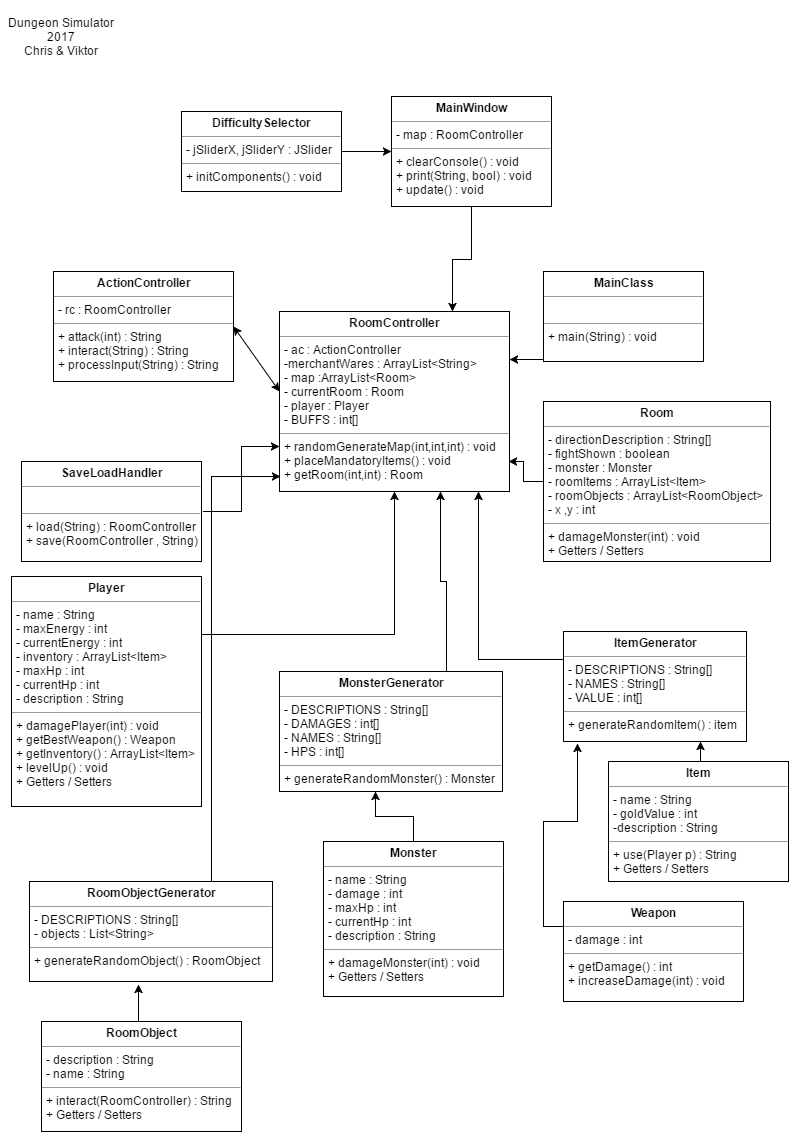

The diagram above was exported from draw.io. Its source (the exported page's mxGraphModel, read from the mxfile embedded in the PNG):
<mxGraphModel dx="1434" dy="736" grid="1" gridSize="10" guides="1" tooltips="1" connect="1" arrows="1" fold="1" page="1" pageScale="1" pageWidth="826" pageHeight="1169" background="#ffffff" math="0" shadow="0">
  <root>
    <mxCell id="0" />
    <mxCell id="1" parent="0" />
    <mxCell id="3" value="&lt;p style=&quot;margin: 0px ; margin-top: 4px ; text-align: center&quot;&gt;&lt;b&gt;ActionController&lt;/b&gt;&lt;/p&gt;&lt;hr size=&quot;1&quot;&gt;&lt;p style=&quot;margin: 0px ; margin-left: 4px&quot;&gt;- rc : RoomController&lt;/p&gt;&lt;hr size=&quot;1&quot;&gt;&lt;p style=&quot;margin: 0px ; margin-left: 4px&quot;&gt;+ attack(int) : String&lt;/p&gt;&lt;p style=&quot;margin: 0px ; margin-left: 4px&quot;&gt;+ interact(String) : String&lt;/p&gt;&lt;p style=&quot;margin: 0px ; margin-left: 4px&quot;&gt;+ processInput(String) : String&lt;/p&gt;" style="verticalAlign=top;align=left;overflow=fill;fontSize=12;fontFamily=Helvetica;html=1;" parent="1" vertex="1">
      <mxGeometry x="62" y="280" width="180" height="110" as="geometry" />
    </mxCell>
    <mxCell id="5" value="&lt;p style=&quot;margin: 0px ; margin-top: 4px ; text-align: center&quot;&gt;&lt;b&gt;RoomController&lt;/b&gt;&lt;/p&gt;&lt;hr size=&quot;1&quot;&gt;&lt;p style=&quot;margin: 0px ; margin-left: 4px&quot;&gt;- ac : ActionController&lt;/p&gt;&lt;p style=&quot;margin: 0px ; margin-left: 4px&quot;&gt;-merchantWares : ArrayList&amp;lt;String&amp;gt;&lt;/p&gt;&lt;p style=&quot;margin: 0px ; margin-left: 4px&quot;&gt;&lt;span&gt;- map :ArrayList&amp;lt;Room&amp;gt;&lt;/span&gt;&lt;br&gt;&lt;/p&gt;&lt;p style=&quot;margin: 0px ; margin-left: 4px&quot;&gt;&lt;span&gt;- currentRoom : Room&lt;/span&gt;&lt;br&gt;&lt;/p&gt;&lt;p style=&quot;margin: 0px ; margin-left: 4px&quot;&gt;- player : Player&lt;/p&gt;&lt;p style=&quot;margin: 0px ; margin-left: 4px&quot;&gt;- BUFFS : int[]&lt;/p&gt;&lt;hr size=&quot;1&quot;&gt;&lt;p style=&quot;margin: 0px ; margin-left: 4px&quot;&gt;+ randomGenerateMap(int,int,int) : void&lt;br&gt;&lt;/p&gt;&lt;p style=&quot;margin: 0px ; margin-left: 4px&quot;&gt;+ placeMandatoryItems() : void&lt;/p&gt;&lt;p style=&quot;margin: 0px ; margin-left: 4px&quot;&gt;+ getRoom(int,int) : Room&lt;/p&gt;" style="verticalAlign=top;align=left;overflow=fill;fontSize=12;fontFamily=Helvetica;html=1;" parent="1" vertex="1">
      <mxGeometry x="288" y="320" width="230" height="180" as="geometry" />
    </mxCell>
    <mxCell id="34" style="edgeStyle=orthogonalEdgeStyle;rounded=0;html=1;exitX=0.5;exitY=0;entryX=0.75;entryY=1;jettySize=auto;orthogonalLoop=1;" edge="1" parent="1" source="7" target="18">
      <mxGeometry relative="1" as="geometry" />
    </mxCell>
    <mxCell id="7" value="&lt;p style=&quot;margin: 0px ; margin-top: 4px ; text-align: center&quot;&gt;&lt;b&gt;Item&lt;/b&gt;&lt;/p&gt;&lt;hr size=&quot;1&quot;&gt;&lt;p style=&quot;margin: 0px ; margin-left: 4px&quot;&gt;- name : String&lt;/p&gt;&lt;p style=&quot;margin: 0px ; margin-left: 4px&quot;&gt;- goldValue : int&lt;/p&gt;&lt;p style=&quot;margin: 0px ; margin-left: 4px&quot;&gt;-description : String&lt;/p&gt;&lt;hr size=&quot;1&quot;&gt;&lt;p style=&quot;margin: 0px ; margin-left: 4px&quot;&gt;+ use(Player p) : String&lt;/p&gt;&lt;p style=&quot;margin: 0px ; margin-left: 4px&quot;&gt;+ Getters / Setters&lt;/p&gt;" style="verticalAlign=top;align=left;overflow=fill;fontSize=12;fontFamily=Helvetica;html=1;" parent="1" vertex="1">
      <mxGeometry x="617" y="770" width="180" height="120" as="geometry" />
    </mxCell>
    <mxCell id="35" style="edgeStyle=orthogonalEdgeStyle;rounded=0;html=1;exitX=0.5;exitY=0;entryX=0.43;entryY=1;entryPerimeter=0;jettySize=auto;orthogonalLoop=1;" edge="1" parent="1" source="8" target="19">
      <mxGeometry relative="1" as="geometry" />
    </mxCell>
    <mxCell id="8" value="&lt;p style=&quot;margin: 0px ; margin-top: 4px ; text-align: center&quot;&gt;&lt;b&gt;Monster&lt;/b&gt;&lt;/p&gt;&lt;hr size=&quot;1&quot;&gt;&lt;p style=&quot;margin: 0px ; margin-left: 4px&quot;&gt;- name : String&lt;/p&gt;&lt;p style=&quot;margin: 0px ; margin-left: 4px&quot;&gt;- damage : int&lt;/p&gt;&lt;p style=&quot;margin: 0px ; margin-left: 4px&quot;&gt;- maxHp : int&lt;/p&gt;&lt;p style=&quot;margin: 0px ; margin-left: 4px&quot;&gt;- currentHp : int&lt;/p&gt;&lt;p style=&quot;margin: 0px ; margin-left: 4px&quot;&gt;- description : String&lt;/p&gt;&lt;hr size=&quot;1&quot;&gt;&lt;p style=&quot;margin: 0px ; margin-left: 4px&quot;&gt;+ damageMonster(int) : void&lt;/p&gt;&lt;p style=&quot;margin: 0px ; margin-left: 4px&quot;&gt;+ Getters / Setters&lt;/p&gt;" style="verticalAlign=top;align=left;overflow=fill;fontSize=12;fontFamily=Helvetica;html=1;" parent="1" vertex="1">
      <mxGeometry x="332" y="850" width="180" height="155" as="geometry" />
    </mxCell>
    <mxCell id="40" style="edgeStyle=orthogonalEdgeStyle;rounded=0;html=1;exitX=1;exitY=0.25;jettySize=auto;orthogonalLoop=1;" edge="1" parent="1" source="9" target="5">
      <mxGeometry relative="1" as="geometry" />
    </mxCell>
    <mxCell id="9" value="&lt;p style=&quot;margin: 0px ; margin-top: 4px ; text-align: center&quot;&gt;&lt;b&gt;Player&lt;/b&gt;&lt;/p&gt;&lt;hr size=&quot;1&quot;&gt;&lt;p style=&quot;margin: 0px ; margin-left: 4px&quot;&gt;- name : String&lt;/p&gt;&lt;p style=&quot;margin: 0px ; margin-left: 4px&quot;&gt;- maxEnergy : int&lt;/p&gt;&lt;p style=&quot;margin: 0px ; margin-left: 4px&quot;&gt;- currentEnergy : int&lt;/p&gt;&lt;p style=&quot;margin: 0px ; margin-left: 4px&quot;&gt;- inventory : ArrayList&amp;lt;Item&amp;gt;&lt;/p&gt;&lt;p style=&quot;margin: 0px ; margin-left: 4px&quot;&gt;- maxHp : int&lt;/p&gt;&lt;p style=&quot;margin: 0px ; margin-left: 4px&quot;&gt;- currentHp : int&lt;/p&gt;&lt;p style=&quot;margin: 0px ; margin-left: 4px&quot;&gt;- description : String&lt;/p&gt;&lt;hr size=&quot;1&quot;&gt;&lt;p style=&quot;margin: 0px ; margin-left: 4px&quot;&gt;+ damagePlayer(int) : void&lt;/p&gt;&lt;p style=&quot;margin: 0px ; margin-left: 4px&quot;&gt;+ getBestWeapon() : Weapon&lt;/p&gt;&lt;p style=&quot;margin: 0px ; margin-left: 4px&quot;&gt;+ getInventory() : ArrayList&amp;lt;Item&amp;gt;&lt;/p&gt;&lt;p style=&quot;margin: 0px ; margin-left: 4px&quot;&gt;+ levelUp() : void&lt;/p&gt;&lt;p style=&quot;margin: 0px ; margin-left: 4px&quot;&gt;+ Getters / Setters&lt;/p&gt;" style="verticalAlign=top;align=left;overflow=fill;fontSize=12;fontFamily=Helvetica;html=1;" parent="1" vertex="1">
      <mxGeometry x="20" y="585" width="190" height="230" as="geometry" />
    </mxCell>
    <mxCell id="38" style="edgeStyle=orthogonalEdgeStyle;rounded=0;html=1;exitX=0;exitY=0.5;entryX=0.996;entryY=0.833;entryPerimeter=0;jettySize=auto;orthogonalLoop=1;" edge="1" parent="1" source="10" target="5">
      <mxGeometry relative="1" as="geometry" />
    </mxCell>
    <mxCell id="10" value="&lt;p style=&quot;margin: 0px ; margin-top: 4px ; text-align: center&quot;&gt;&lt;b&gt;Room&lt;/b&gt;&lt;/p&gt;&lt;hr size=&quot;1&quot;&gt;&lt;p style=&quot;margin: 0px ; margin-left: 4px&quot;&gt;- directionDescription : String[]&lt;/p&gt;&lt;p style=&quot;margin: 0px ; margin-left: 4px&quot;&gt;- fightShown : boolean&lt;/p&gt;&lt;p style=&quot;margin: 0px ; margin-left: 4px&quot;&gt;- monster : Monster&lt;/p&gt;&lt;p style=&quot;margin: 0px ; margin-left: 4px&quot;&gt;- roomItems : ArrayList&amp;lt;Item&amp;gt;&lt;/p&gt;&lt;p style=&quot;margin: 0px ; margin-left: 4px&quot;&gt;- roomObjects : ArrayList&amp;lt;RoomObject&amp;gt;&lt;/p&gt;&lt;p style=&quot;margin: 0px ; margin-left: 4px&quot;&gt;- x ,y : int&lt;/p&gt;&lt;hr size=&quot;1&quot;&gt;&lt;p style=&quot;margin: 0px ; margin-left: 4px&quot;&gt;+ damageMonster(int) : void&lt;/p&gt;&lt;p style=&quot;margin: 0px ; margin-left: 4px&quot;&gt;+ Getters / Setters&lt;/p&gt;" style="verticalAlign=top;align=left;overflow=fill;fontSize=12;fontFamily=Helvetica;html=1;" parent="1" vertex="1">
      <mxGeometry x="552" y="410" width="227" height="160" as="geometry" />
    </mxCell>
    <mxCell id="45" style="edgeStyle=orthogonalEdgeStyle;rounded=0;html=1;exitX=0.5;exitY=0;entryX=0.449;entryY=1.03;entryPerimeter=0;jettySize=auto;orthogonalLoop=1;" edge="1" parent="1" source="11" target="20">
      <mxGeometry relative="1" as="geometry" />
    </mxCell>
    <mxCell id="11" value="&lt;p style=&quot;margin: 0px ; margin-top: 4px ; text-align: center&quot;&gt;&lt;b&gt;RoomObject&lt;/b&gt;&lt;/p&gt;&lt;hr size=&quot;1&quot;&gt;&lt;p style=&quot;margin: 0px ; margin-left: 4px&quot;&gt;- description : String&lt;br&gt;&lt;/p&gt;&lt;p style=&quot;margin: 0px ; margin-left: 4px&quot;&gt;- name : String&lt;/p&gt;&lt;hr size=&quot;1&quot;&gt;&lt;p style=&quot;margin: 0px ; margin-left: 4px&quot;&gt;+ interact(RoomController) : String&lt;/p&gt;&lt;p style=&quot;margin: 0px ; margin-left: 4px&quot;&gt;+ Getters / Setters&lt;/p&gt;" style="verticalAlign=top;align=left;overflow=fill;fontSize=12;fontFamily=Helvetica;html=1;" parent="1" vertex="1">
      <mxGeometry x="50" y="1030" width="200" height="110" as="geometry" />
    </mxCell>
    <mxCell id="27" style="edgeStyle=orthogonalEdgeStyle;rounded=0;html=1;exitX=1;exitY=0.5;entryX=0;entryY=0.75;jettySize=auto;orthogonalLoop=1;" edge="1" parent="1" target="5">
      <mxGeometry relative="1" as="geometry">
        <mxPoint x="212" y="520" as="sourcePoint" />
      </mxGeometry>
    </mxCell>
    <mxCell id="12" value="&lt;p style=&quot;margin: 0px ; margin-top: 4px ; text-align: center&quot;&gt;&lt;b&gt;SaveLoadHandler&lt;/b&gt;&lt;/p&gt;&lt;hr size=&quot;1&quot;&gt;&lt;p style=&quot;margin: 0px ; margin-left: 4px&quot;&gt;&lt;br&gt;&lt;/p&gt;&lt;hr size=&quot;1&quot;&gt;&lt;p style=&quot;margin: 0px ; margin-left: 4px&quot;&gt;+ load(String) : RoomController&lt;br&gt;&lt;/p&gt;&lt;p style=&quot;margin: 0px ; margin-left: 4px&quot;&gt;+ save(RoomController , String)&lt;/p&gt;" style="verticalAlign=top;align=left;overflow=fill;fontSize=12;fontFamily=Helvetica;html=1;" parent="1" vertex="1">
      <mxGeometry x="30" y="470" width="180" height="100" as="geometry" />
    </mxCell>
    <mxCell id="32" style="edgeStyle=orthogonalEdgeStyle;rounded=0;html=1;exitX=0;exitY=0.25;entryX=0.077;entryY=1.018;entryPerimeter=0;jettySize=auto;orthogonalLoop=1;" edge="1" parent="1" source="13" target="18">
      <mxGeometry relative="1" as="geometry" />
    </mxCell>
    <mxCell id="13" value="&lt;p style=&quot;margin: 0px ; margin-top: 4px ; text-align: center&quot;&gt;&lt;b&gt;Weapon&lt;/b&gt;&lt;/p&gt;&lt;hr size=&quot;1&quot;&gt;&lt;p style=&quot;margin: 0px ; margin-left: 4px&quot;&gt;- damage : int&lt;/p&gt;&lt;hr size=&quot;1&quot;&gt;&lt;p style=&quot;margin: 0px ; margin-left: 4px&quot;&gt;+ getDamage() : int&lt;br&gt;&lt;/p&gt;&lt;p style=&quot;margin: 0px ; margin-left: 4px&quot;&gt;+ increaseDamage(int) : void&lt;/p&gt;" style="verticalAlign=top;align=left;overflow=fill;fontSize=12;fontFamily=Helvetica;html=1;" parent="1" vertex="1">
      <mxGeometry x="572" y="910" width="180" height="100" as="geometry" />
    </mxCell>
    <mxCell id="48" style="edgeStyle=orthogonalEdgeStyle;rounded=0;html=1;exitX=0.5;exitY=1;entryX=0.75;entryY=0;jettySize=auto;orthogonalLoop=1;" edge="1" parent="1" source="14" target="5">
      <mxGeometry relative="1" as="geometry" />
    </mxCell>
    <mxCell id="14" value="&lt;p style=&quot;margin: 0px ; margin-top: 4px ; text-align: center&quot;&gt;&lt;b&gt;MainWindow&lt;/b&gt;&lt;/p&gt;&lt;hr size=&quot;1&quot;&gt;&lt;p style=&quot;margin: 0px ; margin-left: 4px&quot;&gt;- map : RoomController&lt;/p&gt;&lt;hr size=&quot;1&quot;&gt;&lt;p style=&quot;margin: 0px ; margin-left: 4px&quot;&gt;+ clearConsole() : void&lt;/p&gt;&lt;p style=&quot;margin: 0px ; margin-left: 4px&quot;&gt;+ print(String, bool) : void&lt;/p&gt;&lt;p style=&quot;margin: 0px ; margin-left: 4px&quot;&gt;+ update() : void&lt;/p&gt;" style="verticalAlign=top;align=left;overflow=fill;fontSize=12;fontFamily=Helvetica;html=1;" parent="1" vertex="1">
      <mxGeometry x="400" y="105" width="160" height="110" as="geometry" />
    </mxCell>
    <mxCell id="46" style="edgeStyle=orthogonalEdgeStyle;rounded=0;html=1;exitX=1;exitY=0.5;jettySize=auto;orthogonalLoop=1;" edge="1" parent="1" source="16">
      <mxGeometry relative="1" as="geometry">
        <mxPoint x="400" y="160" as="targetPoint" />
      </mxGeometry>
    </mxCell>
    <mxCell id="16" value="&lt;p style=&quot;margin: 0px ; margin-top: 4px ; text-align: center&quot;&gt;&lt;b&gt;DifficultySelector&lt;/b&gt;&lt;/p&gt;&lt;hr size=&quot;1&quot;&gt;&lt;p style=&quot;margin: 0px ; margin-left: 4px&quot;&gt;- jSliderX, jSliderY : JSlider&lt;/p&gt;&lt;hr size=&quot;1&quot;&gt;&lt;p style=&quot;margin: 0px ; margin-left: 4px&quot;&gt;+ initComponents() : void&lt;/p&gt;" style="verticalAlign=top;align=left;overflow=fill;fontSize=12;fontFamily=Helvetica;html=1;" parent="1" vertex="1">
      <mxGeometry x="190" y="120" width="160" height="80" as="geometry" />
    </mxCell>
    <mxCell id="29" style="edgeStyle=orthogonalEdgeStyle;rounded=0;html=1;exitX=0;exitY=0.75;jettySize=auto;orthogonalLoop=1;" edge="1" parent="1" source="17" target="5">
      <mxGeometry relative="1" as="geometry">
        <mxPoint x="632" y="370" as="targetPoint" />
        <Array as="points">
          <mxPoint x="622" y="368" />
        </Array>
      </mxGeometry>
    </mxCell>
    <mxCell id="17" value="&lt;p style=&quot;margin: 0px ; margin-top: 4px ; text-align: center&quot;&gt;&lt;b&gt;MainClass&lt;/b&gt;&lt;/p&gt;&lt;hr size=&quot;1&quot;&gt;&lt;p style=&quot;margin: 0px ; margin-left: 4px&quot;&gt;&lt;br&gt;&lt;/p&gt;&lt;hr size=&quot;1&quot;&gt;&lt;p style=&quot;margin: 0px ; margin-left: 4px&quot;&gt;+ main(String) : void&lt;/p&gt;" style="verticalAlign=top;align=left;overflow=fill;fontSize=12;fontFamily=Helvetica;html=1;" parent="1" vertex="1">
      <mxGeometry x="552" y="280" width="160" height="90" as="geometry" />
    </mxCell>
    <mxCell id="43" style="edgeStyle=orthogonalEdgeStyle;rounded=0;html=1;exitX=0;exitY=0.25;entryX=0.865;entryY=1;entryPerimeter=0;jettySize=auto;orthogonalLoop=1;" edge="1" parent="1" source="18" target="5">
      <mxGeometry relative="1" as="geometry" />
    </mxCell>
    <mxCell id="18" value="&lt;p style=&quot;margin: 0px ; margin-top: 4px ; text-align: center&quot;&gt;&lt;b&gt;ItemGenerator&lt;/b&gt;&lt;/p&gt;&lt;hr size=&quot;1&quot;&gt;&lt;p style=&quot;margin: 0px ; margin-left: 4px&quot;&gt;- DESCRIPTIONS : String[]&lt;/p&gt;&lt;p style=&quot;margin: 0px ; margin-left: 4px&quot;&gt;- NAMES : String[]&lt;/p&gt;&lt;p style=&quot;margin: 0px ; margin-left: 4px&quot;&gt;- VALUE : int[]&lt;/p&gt;&lt;hr size=&quot;1&quot;&gt;&lt;p style=&quot;margin: 0px ; margin-left: 4px&quot;&gt;+ generateRandomItem() : item&lt;/p&gt;" style="verticalAlign=top;align=left;overflow=fill;fontSize=12;fontFamily=Helvetica;html=1;" parent="1" vertex="1">
      <mxGeometry x="572" y="640" width="183" height="110" as="geometry" />
    </mxCell>
    <mxCell id="41" style="edgeStyle=orthogonalEdgeStyle;rounded=0;html=1;exitX=0.75;exitY=0;entryX=0.7;entryY=1;entryPerimeter=0;jettySize=auto;orthogonalLoop=1;" edge="1" parent="1" source="19" target="5">
      <mxGeometry relative="1" as="geometry" />
    </mxCell>
    <mxCell id="19" value="&lt;p style=&quot;margin: 0px ; margin-top: 4px ; text-align: center&quot;&gt;&lt;b&gt;MonsterGenerator&lt;/b&gt;&lt;/p&gt;&lt;hr size=&quot;1&quot;&gt;&lt;p style=&quot;margin: 0px ; margin-left: 4px&quot;&gt;- DESCRIPTIONS : String[]&lt;/p&gt;&lt;p style=&quot;margin: 0px ; margin-left: 4px&quot;&gt;- DAMAGES : int[]&lt;/p&gt;&lt;p style=&quot;margin: 0px ; margin-left: 4px&quot;&gt;- NAMES : String[]&lt;/p&gt;&lt;p style=&quot;margin: 0px ; margin-left: 4px&quot;&gt;- HPS : int[]&lt;/p&gt;&lt;hr size=&quot;1&quot;&gt;&lt;p style=&quot;margin: 0px ; margin-left: 4px&quot;&gt;+ generateRandomMonster() : Monster&lt;/p&gt;" style="verticalAlign=top;align=left;overflow=fill;fontSize=12;fontFamily=Helvetica;html=1;" parent="1" vertex="1">
      <mxGeometry x="288" y="680" width="223" height="120" as="geometry" />
    </mxCell>
    <mxCell id="44" style="edgeStyle=orthogonalEdgeStyle;rounded=0;html=1;exitX=0.75;exitY=0;entryX=0.004;entryY=0.917;entryPerimeter=0;jettySize=auto;orthogonalLoop=1;" edge="1" parent="1" source="20" target="5">
      <mxGeometry relative="1" as="geometry" />
    </mxCell>
    <mxCell id="20" value="&lt;p style=&quot;margin: 0px ; margin-top: 4px ; text-align: center&quot;&gt;&lt;b&gt;RoomObjectGenerator&lt;/b&gt;&lt;/p&gt;&lt;hr size=&quot;1&quot;&gt;&lt;p style=&quot;margin: 0px ; margin-left: 4px&quot;&gt;- DESCRIPTIONS : String[]&lt;/p&gt;&lt;p style=&quot;margin: 0px ; margin-left: 4px&quot;&gt;- objects : List&amp;lt;String&amp;gt;&lt;/p&gt;&lt;hr size=&quot;1&quot;&gt;&lt;p style=&quot;margin: 0px ; margin-left: 4px&quot;&gt;+ generateRandomObject() : RoomObject&lt;/p&gt;" style="verticalAlign=top;align=left;overflow=fill;fontSize=12;fontFamily=Helvetica;html=1;" parent="1" vertex="1">
      <mxGeometry x="38" y="890" width="243" height="100" as="geometry" />
    </mxCell>
    <mxCell id="21" value="" style="endArrow=classic;startArrow=classic;html=1;entryX=1;entryY=0.5;exitX=0;exitY=0.444;exitPerimeter=0;" edge="1" parent="1" source="5" target="3">
      <mxGeometry width="50" height="50" relative="1" as="geometry">
        <mxPoint x="92" y="510" as="sourcePoint" />
        <mxPoint x="142" y="460" as="targetPoint" />
      </mxGeometry>
    </mxCell>
    <mxCell id="49" value="Dungeon Simulator 2017&lt;div&gt;Chris &amp;amp; Viktor&lt;/div&gt;" style="text;html=1;strokeColor=none;fillColor=none;align=center;verticalAlign=middle;whiteSpace=wrap;overflow=hidden;" vertex="1" parent="1">
      <mxGeometry x="10" y="10" width="120" height="70" as="geometry" />
    </mxCell>
  </root>
</mxGraphModel>